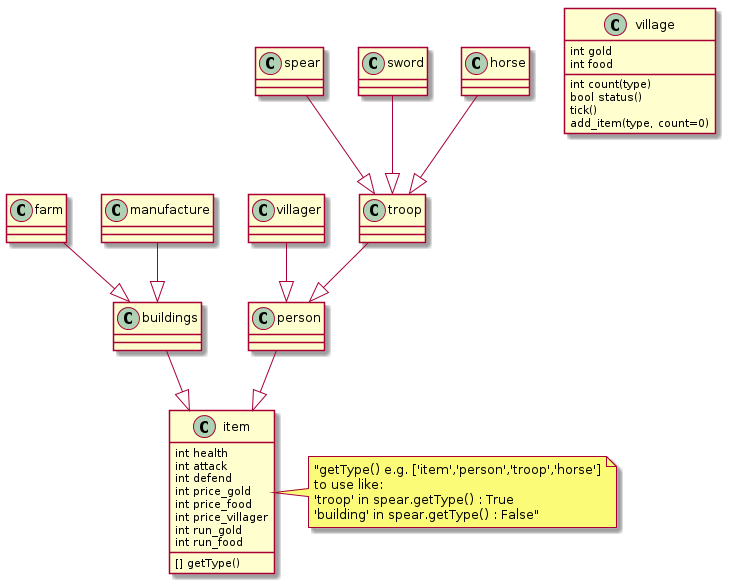

The diagram above was rendered by PlantUML. Its source (embedded in the PNG):
@startuml
    class village {
        int gold
        int food
        int count(type)
        bool status()
        tick()
        add_item(type, count=0)
    }

    class item {
        int health
        int attack
        int defend
        int price_gold
        int price_food
        int price_villager
        int run_gold
        int run_food
        [] getType()
    }

    note right: "getType() e.g. ['item','person','troop','horse']\nto use like:\n'troop' in spear.getType() : True\n'building' in spear.getType() : False"

    buildings --|> item
    farm --|> buildings
    manufacture --|> buildings
    person --|> item
    villager --|> person
    troop --|> person
    spear --|> troop
    sword --|> troop
    horse --|> troop
@enduml